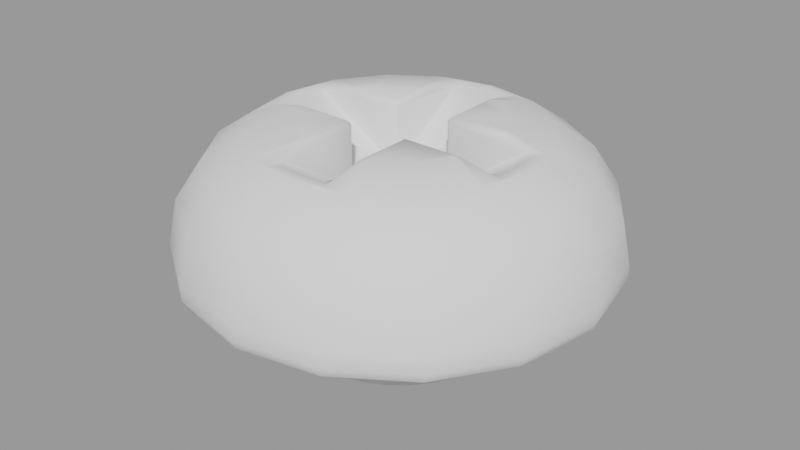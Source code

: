 # Source: Base.blend  (saved by Blender 2.82.7; exported with 4.5.12 LTS)
import bpy
from mathutils import Matrix  # noqa: F401  (used for matrix-valued properties, if any)

bpy.ops.wm.read_factory_settings(use_empty=True)
scene = bpy.context.scene
scene.name = 'MetricHardware'

# ---- collections
col_heads = bpy.data.collections.new('Heads'); scene.collection.children.link(col_heads)
col_phillipshead = bpy.data.collections.new('PhillipsHead'); col_heads.children.link(col_phillipshead)
col_thread = bpy.data.collections.new('Thread'); scene.collection.children.link(col_thread)

# ---- materials (node trees are filled in below, after node groups)
mat_unpolishedshinymetal = bpy.data.materials.new('UnpolishedShinyMetal')

# ---- node groups
ng_auto_smooth = bpy.data.node_groups.new('Auto Smooth', 'GeometryNodeTree')
_s = ng_auto_smooth.interface.new_socket(name='Geometry', in_out='OUTPUT', socket_type='NodeSocketGeometry')
_s = ng_auto_smooth.interface.new_socket(name='Geometry', in_out='INPUT', socket_type='NodeSocketGeometry')
_s = ng_auto_smooth.interface.new_socket(name='Angle', in_out='INPUT', socket_type='NodeSocketFloat')
_s.subtype = 'ANGLE'
_s.min_value = 0.0
_s.max_value = 3.142
ng_auto_smooth.is_modifier = True
_N = ng_auto_smooth.nodes; _L = ng_auto_smooth.links
n0 = _N.new('NodeGroupOutput'); n0.name = 'Group Output'; n0.location = (480, -100)
n1 = _N.new('NodeGroupInput'); n1.name = 'Group Input'; n1.location = (-420, -300)
n2 = _N.new('NodeGroupInput'); n2.name = 'Group Input.001'; n2.location = (-60, -100)
n3 = _N.new('GeometryNodeSetShadeSmooth'); n3.name = 'Set Shade Smooth'; n3.location = (120, -100)
n3.domain = 'EDGE'
n4 = _N.new('GeometryNodeSetShadeSmooth'); n4.name = 'Set Shade Smooth.001'; n4.location = (300, -100)
n5 = _N.new('GeometryNodeInputMeshEdgeAngle'); n5.name = 'Edge Angle'; n5.location = (-420, -220)
n6 = _N.new('GeometryNodeInputEdgeSmooth'); n6.name = 'Is Edge Smooth'; n6.location = (-60, -160)
n7 = _N.new('GeometryNodeInputShadeSmooth'); n7.name = 'Is Face Smooth'; n7.location = (-240, -340)
n8 = _N.new('FunctionNodeBooleanMath'); n8.name = 'Boolean Math'; n8.location = (-60, -220)
n9 = _N.new('FunctionNodeCompare'); n9.name = 'Compare'; n9.location = (-240, -180)
n9.operation = 'LESS_EQUAL'
_L.new(n5.outputs[0], n9.inputs[0])
_L.new(n4.outputs[0], n0.inputs[0])
_L.new(n1.outputs[1], n9.inputs[1])
_L.new(n9.outputs[0], n8.inputs[0])
_L.new(n7.outputs[0], n8.inputs[1])
_L.new(n2.outputs[0], n3.inputs[0])
_L.new(n6.outputs[0], n3.inputs[1])
_L.new(n3.outputs[0], n4.inputs[0])
_L.new(n8.outputs[0], n3.inputs[2])
n0.is_active_output = True

# ---- material node trees

# ---- meshes
me_m3x15cutout = bpy.data.meshes.new('M3x15Cutout')
me_m3x15cutout.from_pydata([(-2.015e-07, 0.1, -3.924e-14), (-3.894e-07, 0.0, 2.0), (-4.103e-07, 3.0, 0.3823), (-5.442e-07, 1.382, 2.0), (-5.171e-07, 2.877, 1.001), (-5.8e-07, 2.526, 1.526), (-5.895e-07, 2.001, 1.877), (-3.308e-07, 2.89, -6.441e-14), (-3.574e-07, 3.0, 0.1103)], [(2, 4), (4, 5), (5, 6), (6, 3), (3, 1), (7, 8), (7, 0), (8, 2)], [])
_uv = me_m3x15cutout.uv_layers.new(name='UVMap')
_uv.uv.foreach_set('vector', [])
me_m3x15cutout.materials.append(mat_unpolishedshinymetal)
me_m3x15cutout.use_remesh_fix_poles = True
me_m3x15cutout.use_remesh_preserve_attributes = False
me_m3x15cutout.use_mirror_vertex_groups = False
me_m3x15cutout.update()
me_cube_015 = bpy.data.meshes.new('Cube.015')
me_cube_015.from_pydata([(-0.4, -0.4, -1.0), (-0.4, -0.4, 1.3), (-0.4, 0.4, -1.0), (-0.4, 0.4, 1.3), (0.4, -0.4, -1.0), (0.4, -0.4, 1.3), (0.4, 0.4, -1.0), (0.4, 0.4, 1.3), (-0.4, 2.0, 0.0), (-0.4, 2.0, 1.3), (0.4, 2.0, 0.0), (0.4, 2.0, 1.3), (-0.4, -2.0, 0.0), (-0.4, -2.0, 1.3), (0.4, -2.0, 0.0), (0.4, -2.0, 1.3), (-2.0, 0.4, 0.0), (-2.0, -0.4, 0.0), (-2.0, -0.4, 1.3), (-2.0, 0.4, 1.3), (2.0, 0.4, 1.3), (2.0, 0.4, 0.0), (2.0, -0.4, 0.0), (2.0, -0.4, 1.3)], [], [(0, 1, 18, 17), (2, 3, 9, 8), (7, 5, 23, 20), (1, 0, 12, 13), (2, 6, 4, 0), (7, 3, 1, 5), (8, 9, 11, 10), (7, 6, 10, 11), (6, 2, 8, 10), (3, 7, 11, 9), (14, 15, 13, 12), (0, 4, 14, 12), (5, 1, 13, 15), (4, 5, 15, 14), (17, 18, 19, 16), (1, 3, 19, 18), (2, 0, 17, 16), (3, 2, 16, 19), (21, 20, 23, 22), (6, 7, 20, 21), (5, 4, 22, 23), (4, 6, 21, 22)])
me_cube_015.polygons.foreach_set('use_smooth', [True] * 22)
_uv = me_cube_015.uv_layers.new(name='UVMap')
_uv.uv.foreach_set('vector', [0.375, 0.0, 0.625, 0.0, 0.625, 0.0, 0.375, 0.0, 0.375, 0.25, 0.625, 0.25, 0.625, 0.25, 0.375, 0.25, 0.625, 0.5, 0.625, 0.75, 0.625, 0.75, 0.625, 0.5, 0.625, 0.0, 0.375, 0.0, 0.375, 0.0, 0.625, 0.0, 0.125, 0.5, 0.375, 0.5, 0.375, 0.75, 0.125, 0.75, 0.625, 0.5, 0.875, 0.5, 0.875, 0.75, 0.625, 0.75, 0.375, 0.25, 0.625, 0.25, 0.625, 0.5, 0.375, 0.5, 0.625, 0.5, 0.375, 0.5, 0.375, 0.5, 0.625, 0.5, 0.375, 0.5, 0.125, 0.5, 0.125, 0.5, 0.375, 0.5, 0.875, 0.5, 0.625, 0.5, 0.625, 0.5, 0.875, 0.5, 0.375, 0.75, 0.625, 0.75, 0.625, 1.0, 0.375, 1.0, 0.125, 0.75, 0.375, 0.75, 0.375, 0.75, 0.125, 0.75, 0.625, 0.75, 0.875, 0.75, 0.875, 0.75, 0.625, 0.75, 0.375, 0.75, 0.625, 0.75, 0.625, 0.75, 0.375, 0.75, 0.375, 0.0, 0.625, 0.0, 0.625, 0.25, 0.375, 0.25, 0.875, 0.75, 0.875, 0.5, 0.875, 0.5, 0.875, 0.75, 0.125, 0.5, 0.125, 0.75, 0.125, 0.75, 0.125, 0.5, 0.625, 0.25, 0.375, 0.25, 0.375, 0.25, 0.625, 0.25, 0.375, 0.5, 0.625, 0.5, 0.625, 0.75, 0.375, 0.75, 0.375, 0.5, 0.625, 0.5, 0.625, 0.5, 0.375, 0.5, 0.625, 0.75, 0.375, 0.75, 0.375, 0.75, 0.625, 0.75, 0.375, 0.75, 0.375, 0.5, 0.375, 0.5, 0.375, 0.75])
me_cube_015.use_remesh_fix_poles = True
me_cube_015.use_remesh_preserve_attributes = False
me_cube_015.use_mirror_vertex_groups = False
me_cube_015.update()
me_cylinder = bpy.data.meshes.new('Cylinder')
me_cylinder.from_pydata([(0.0, 1.0, -1.0), (0.0, 1.0, 0.0), (0.1951, 0.9808, -1.0), (0.1951, 0.9808, 0.0), (0.3827, 0.9239, -1.0), (0.3827, 0.9239, 0.0), (0.5556, 0.8315, -1.0), (0.5556, 0.8315, 0.0), (0.7071, 0.7071, -1.0), (0.7071, 0.7071, 0.0), (0.8315, 0.5556, -1.0), (0.8315, 0.5556, 0.0), (0.9239, 0.3827, -1.0), (0.9239, 0.3827, 0.0), (0.9808, 0.1951, -1.0), (0.9808, 0.1951, 0.0), (1.0, 7.55e-08, -1.0), (1.0, 7.55e-08, 0.0), (0.9808, -0.1951, -1.0), (0.9808, -0.1951, 0.0), (0.9239, -0.3827, -1.0), (0.9239, -0.3827, 0.0), (0.8315, -0.5556, -1.0), (0.8315, -0.5556, 0.0), (0.7071, -0.7071, -1.0), (0.7071, -0.7071, 0.0), (0.5556, -0.8315, -1.0), (0.5556, -0.8315, 0.0), (0.3827, -0.9239, -1.0), (0.3827, -0.9239, 0.0), (0.1951, -0.9808, -1.0), (0.1951, -0.9808, 0.0), (-3.258e-07, -1.0, -1.0), (-3.258e-07, -1.0, 0.0), (-0.1951, -0.9808, -1.0), (-0.1951, -0.9808, 0.0), (-0.3827, -0.9239, -1.0), (-0.3827, -0.9239, 0.0), (-0.5556, -0.8315, -1.0), (-0.5556, -0.8315, 0.0), (-0.7071, -0.7071, -1.0), (-0.7071, -0.7071, 0.0), (-0.8315, -0.5556, -1.0), (-0.8315, -0.5556, 0.0), (-0.9239, -0.3827, -1.0), (-0.9239, -0.3827, 0.0), (-0.9808, -0.1951, -1.0), (-0.9808, -0.1951, 0.0), (-1.0, 9.656e-07, -1.0), (-1.0, 9.656e-07, 0.0), (-0.9808, 0.1951, -1.0), (-0.9808, 0.1951, 0.0), (-0.9239, 0.3827, -1.0), (-0.9239, 0.3827, 0.0), (-0.8315, 0.5556, -1.0), (-0.8315, 0.5556, 0.0), (-0.7071, 0.7071, -1.0), (-0.7071, 0.7071, 0.0), (-0.5556, 0.8315, -1.0), (-0.5556, 0.8315, 0.0), (-0.3827, 0.9239, -1.0), (-0.3827, 0.9239, 0.0), (-0.1951, 0.9808, -1.0), (-0.1951, 0.9808, 0.0)], [], [(0, 1, 3, 2), (2, 3, 5, 4), (4, 5, 7, 6), (6, 7, 9, 8), (8, 9, 11, 10), (10, 11, 13, 12), (12, 13, 15, 14), (14, 15, 17, 16), (16, 17, 19, 18), (18, 19, 21, 20), (20, 21, 23, 22), (22, 23, 25, 24), (24, 25, 27, 26), (26, 27, 29, 28), (28, 29, 31, 30), (30, 31, 33, 32), (32, 33, 35, 34), (34, 35, 37, 36), (36, 37, 39, 38), (38, 39, 41, 40), (40, 41, 43, 42), (42, 43, 45, 44), (44, 45, 47, 46), (46, 47, 49, 48), (48, 49, 51, 50), (50, 51, 53, 52), (52, 53, 55, 54), (54, 55, 57, 56), (56, 57, 59, 58), (58, 59, 61, 60), (3, 1, 63, 61, 59, 57, 55, 53, 51, 49, 47, 45, 43, 41, 39, 37, 35, 33, 31, 29, 27, 25, 23, 21, 19, 17, 15, 13, 11, 9, 7, 5), (60, 61, 63, 62), (62, 63, 1, 0), (0, 2, 4, 6, 8, 10, 12, 14, 16, 18, 20, 22, 24, 26, 28, 30, 32, 34, 36, 38, 40, 42, 44, 46, 48, 50, 52, 54, 56, 58, 60, 62)])
me_cylinder.polygons.foreach_set('use_smooth', [True] * 34)
_uv = me_cylinder.uv_layers.new(name='UVMap')
_uv.uv.foreach_set('vector', [1.0, 0.5, 1.0, 1.0, 0.9688, 1.0, 0.9688, 0.5, 0.9688, 0.5, 0.9688, 1.0, 0.9375, 1.0, 0.9375, 0.5, 0.9375, 0.5, 0.9375, 1.0, 0.9062, 1.0, 0.9062, 0.5, 0.9062, 0.5, 0.9062, 1.0, 0.875, 1.0, 0.875, 0.5, 0.875, 0.5, 0.875, 1.0, 0.8438, 1.0, 0.8438, 0.5, 0.8438, 0.5, 0.8438, 1.0, 0.8125, 1.0, 0.8125, 0.5, 0.8125, 0.5, 0.8125, 1.0, 0.7812, 1.0, 0.7812, 0.5, 0.7812, 0.5, 0.7812, 1.0, 0.75, 1.0, 0.75, 0.5, 0.75, 0.5, 0.75, 1.0, 0.7188, 1.0, 0.7188, 0.5, 0.7188, 0.5, 0.7188, 1.0, 0.6875, 1.0, 0.6875, 0.5, 0.6875, 0.5, 0.6875, 1.0, 0.6562, 1.0, 0.6562, 0.5, 0.6562, 0.5, 0.6562, 1.0, 0.625, 1.0, 0.625, 0.5, 0.625, 0.5, 0.625, 1.0, 0.5938, 1.0, 0.5938, 0.5, 0.5938, 0.5, 0.5938, 1.0, 0.5625, 1.0, 0.5625, 0.5, 0.5625, 0.5, 0.5625, 1.0, 0.5312, 1.0, 0.5312, 0.5, 0.5312, 0.5, 0.5312, 1.0, 0.5, 1.0, 0.5, 0.5, 0.5, 0.5, 0.5, 1.0, 0.4688, 1.0, 0.4688, 0.5, 0.4688, 0.5, 0.4688, 1.0, 0.4375, 1.0, 0.4375, 0.5, 0.4375, 0.5, 0.4375, 1.0, 0.4062, 1.0, 0.4062, 0.5, 0.4062, 0.5, 0.4062, 1.0, 0.375, 1.0, 0.375, 0.5, 0.375, 0.5, 0.375, 1.0, 0.3438, 1.0, 0.3438, 0.5, 0.3438, 0.5, 0.3438, 1.0, 0.3125, 1.0, 0.3125, 0.5, 0.3125, 0.5, 0.3125, 1.0, 0.2812, 1.0, 0.2812, 0.5, 0.2812, 0.5, 0.2812, 1.0, 0.25, 1.0, 0.25, 0.5, 0.25, 0.5, 0.25, 1.0, 0.2188, 1.0, 0.2188, 0.5, 0.2188, 0.5, 0.2188, 1.0, 0.1875, 1.0, 0.1875, 0.5, 0.1875, 0.5, 0.1875, 1.0, 0.1562, 1.0, 0.1562, 0.5, 0.1562, 0.5, 0.1562, 1.0, 0.125, 1.0, 0.125, 0.5, 0.125, 0.5, 0.125, 1.0, 0.09375, 1.0, 0.09375, 0.5, 0.09375, 0.5, 0.09375, 1.0, 0.0625, 1.0, 0.0625, 0.5, 0.2968, 0.4854, 0.25, 0.49, 0.2032, 0.4854, 0.1582, 0.4717, 0.1167, 0.4496, 0.08029, 0.4197, 0.05045, 0.3833, 0.02827, 0.3418, 0.01461, 0.2968, 0.01, 0.25, 0.01461, 0.2032, 0.02827, 0.1582, 0.05045, 0.1167, 0.08029, 0.08029, 0.1167, 0.05045, 0.1582, 0.02827, 0.2032, 0.01461, 0.25, 0.01, 0.2968, 0.01461, 0.3418, 0.02827, 0.3833, 0.05045, 0.4197, 0.08029, 0.4496, 0.1167, 0.4717, 0.1582, 0.4854, 0.2032, 0.49, 0.25, 0.4854, 0.2968, 0.4717, 0.3418, 0.4496, 0.3833, 0.4197, 0.4197, 0.3833, 0.4496, 0.3418, 0.4717, 0.0625, 0.5, 0.0625, 1.0, 0.03125, 1.0, 0.03125, 0.5, 0.03125, 0.5, 0.03125, 1.0, 0.0, 1.0, 0.0, 0.5, 0.75, 0.49, 0.7968, 0.4854, 0.8418, 0.4717, 0.8833, 0.4496, 0.9197, 0.4197, 0.9496, 0.3833, 0.9717, 0.3418, 0.9854, 0.2968, 0.99, 0.25, 0.9854, 0.2032, 0.9717, 0.1582, 0.9496, 0.1167, 0.9197, 0.08029, 0.8833, 0.05045, 0.8418, 0.02827, 0.7968, 0.01461, 0.75, 0.01, 0.7032, 0.01461, 0.6582, 0.02827, 0.6167, 0.05045, 0.5803, 0.08029, 0.5504, 0.1167, 0.5283, 0.1582, 0.5146, 0.2032, 0.51, 0.25, 0.5146, 0.2968, 0.5283, 0.3418, 0.5504, 0.3833, 0.5803, 0.4197, 0.6167, 0.4496, 0.6582, 0.4717, 0.7032, 0.4854])
me_cylinder.materials.append(mat_unpolishedshinymetal)
me_cylinder.use_remesh_fix_poles = True
me_cylinder.use_remesh_preserve_attributes = False
me_cylinder.use_mirror_vertex_groups = False
me_cylinder.update()

# ---- objects
ob_philipshead = bpy.data.objects.new('PhilipsHead', me_m3x15cutout)
ob_philipscutout = bpy.data.objects.new('PhilipsCutout', me_cube_015)
ob_thread = bpy.data.objects.new('Thread', me_cylinder)

# ---- transforms, parenting, visibility, modifiers, constraints
ob_philipshead.location = (0.0, 0.0, 0.0)
ob_philipshead.lineart.crease_threshold = 0.0
_m = ob_philipshead.modifiers.new('Screw', 'SCREW')
_m.use_normal_calculate = True
_m.use_merge_vertices = True
_m = ob_philipshead.modifiers.new('Boolean', 'BOOLEAN')
_m.object = ob_philipscutout
_m.solver = 'FAST'
_m = ob_philipshead.modifiers.new('Bevel', 'BEVEL')
_m.width = 0.07
_m.width_pct = 0.07
ob_philipscutout.parent = ob_philipshead
ob_philipscutout.location = (0.0, 0.0, 2.0)
ob_philipscutout.hide_viewport = True
ob_philipscutout.hide_render = True
ob_philipscutout.display_type = 'WIRE'
ob_philipscutout.lineart.crease_threshold = 0.0
ob_thread.location = (0.0, 0.0, 0.0)
ob_thread.scale = (1.5, 1.5, 1.0)
ob_thread.lineart.crease_threshold = 0.0
_m = ob_thread.modifiers.new('Auto Smooth', 'NODES')
_m.node_group = ng_auto_smooth
_gi = [s.identifier for s in ng_auto_smooth.interface.items_tree if s.item_type == 'SOCKET' and s.in_out == 'INPUT']
_m[_gi[1]] = 0.5236  # Angle

# ---- collection membership
col_phillipshead.objects.link(ob_philipshead)
col_phillipshead.objects.link(ob_philipscutout)
col_thread.objects.link(ob_thread)

# ---- scene / render settings (as saved in the file)
scene.frame_start = 1; scene.frame_end = 250; scene.frame_set(1)
scene.render.engine = 'BLENDER_EEVEE_NEXT'
scene.render.image_settings.exr_codec = 'NONE'
scene.render.resolution_percentage = 50
scene.render.simplify_subdivision_render = 0
scene.render.simplify_child_particles_render = 0.0
scene.cycles.use_denoising = False
scene.cycles.samples = 128
scene.cycles.sampling_pattern = 'TABULATED_SOBOL'
scene.cycles.use_adaptive_sampling = False
scene.cycles.use_light_tree = False
scene.view_settings.view_transform = 'Filmic'
bpy.context.view_layer.update()

# ---- added for rendering (the .blend has no active camera and no usable light): camera, sun + grey world if the file has none
cam_auto = bpy.data.cameras.new('AutoCamera')
cam_auto.lens = 50.0
cam_auto.sensor_width = 36.0
cam_auto.clip_end = 1000.0
ob_auto_camera = bpy.data.objects.new('AutoCamera', cam_auto)
scene.collection.objects.link(ob_auto_camera)
ob_auto_camera.location = (8.32702, -9.99243, 7.16162)
ob_auto_camera.rotation_euler = (1.09748, -7.21219e-08, 0.694738)
scene.camera = ob_auto_camera
light_auto_sun = bpy.data.lights.new('AutoSun', 'SUN')
light_auto_sun.energy = 3.0
light_auto_sun.angle = 0.0523599
ob_auto_sun = bpy.data.objects.new('AutoSun', light_auto_sun)
scene.collection.objects.link(ob_auto_sun)
ob_auto_sun.rotation_euler = (0.872665, 0.174533, 0.523599)
if scene.world is None:
    world_auto = bpy.data.worlds.new('AutoWorld')
    world_auto.color = (0.3, 0.3, 0.3)
    scene.world = world_auto
bpy.context.view_layer.update()
